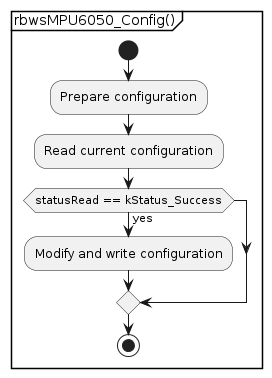

The diagram above was rendered by PlantUML. Its source (embedded in the PNG):
@startuml
partition "rbwsMPU6050_Config()" {
  start
  :Prepare configuration;
  :Read current configuration;
  if (statusRead == kStatus_Success) then (yes)
    :Modify and write configuration;
  endif
  stop
}
@enduml